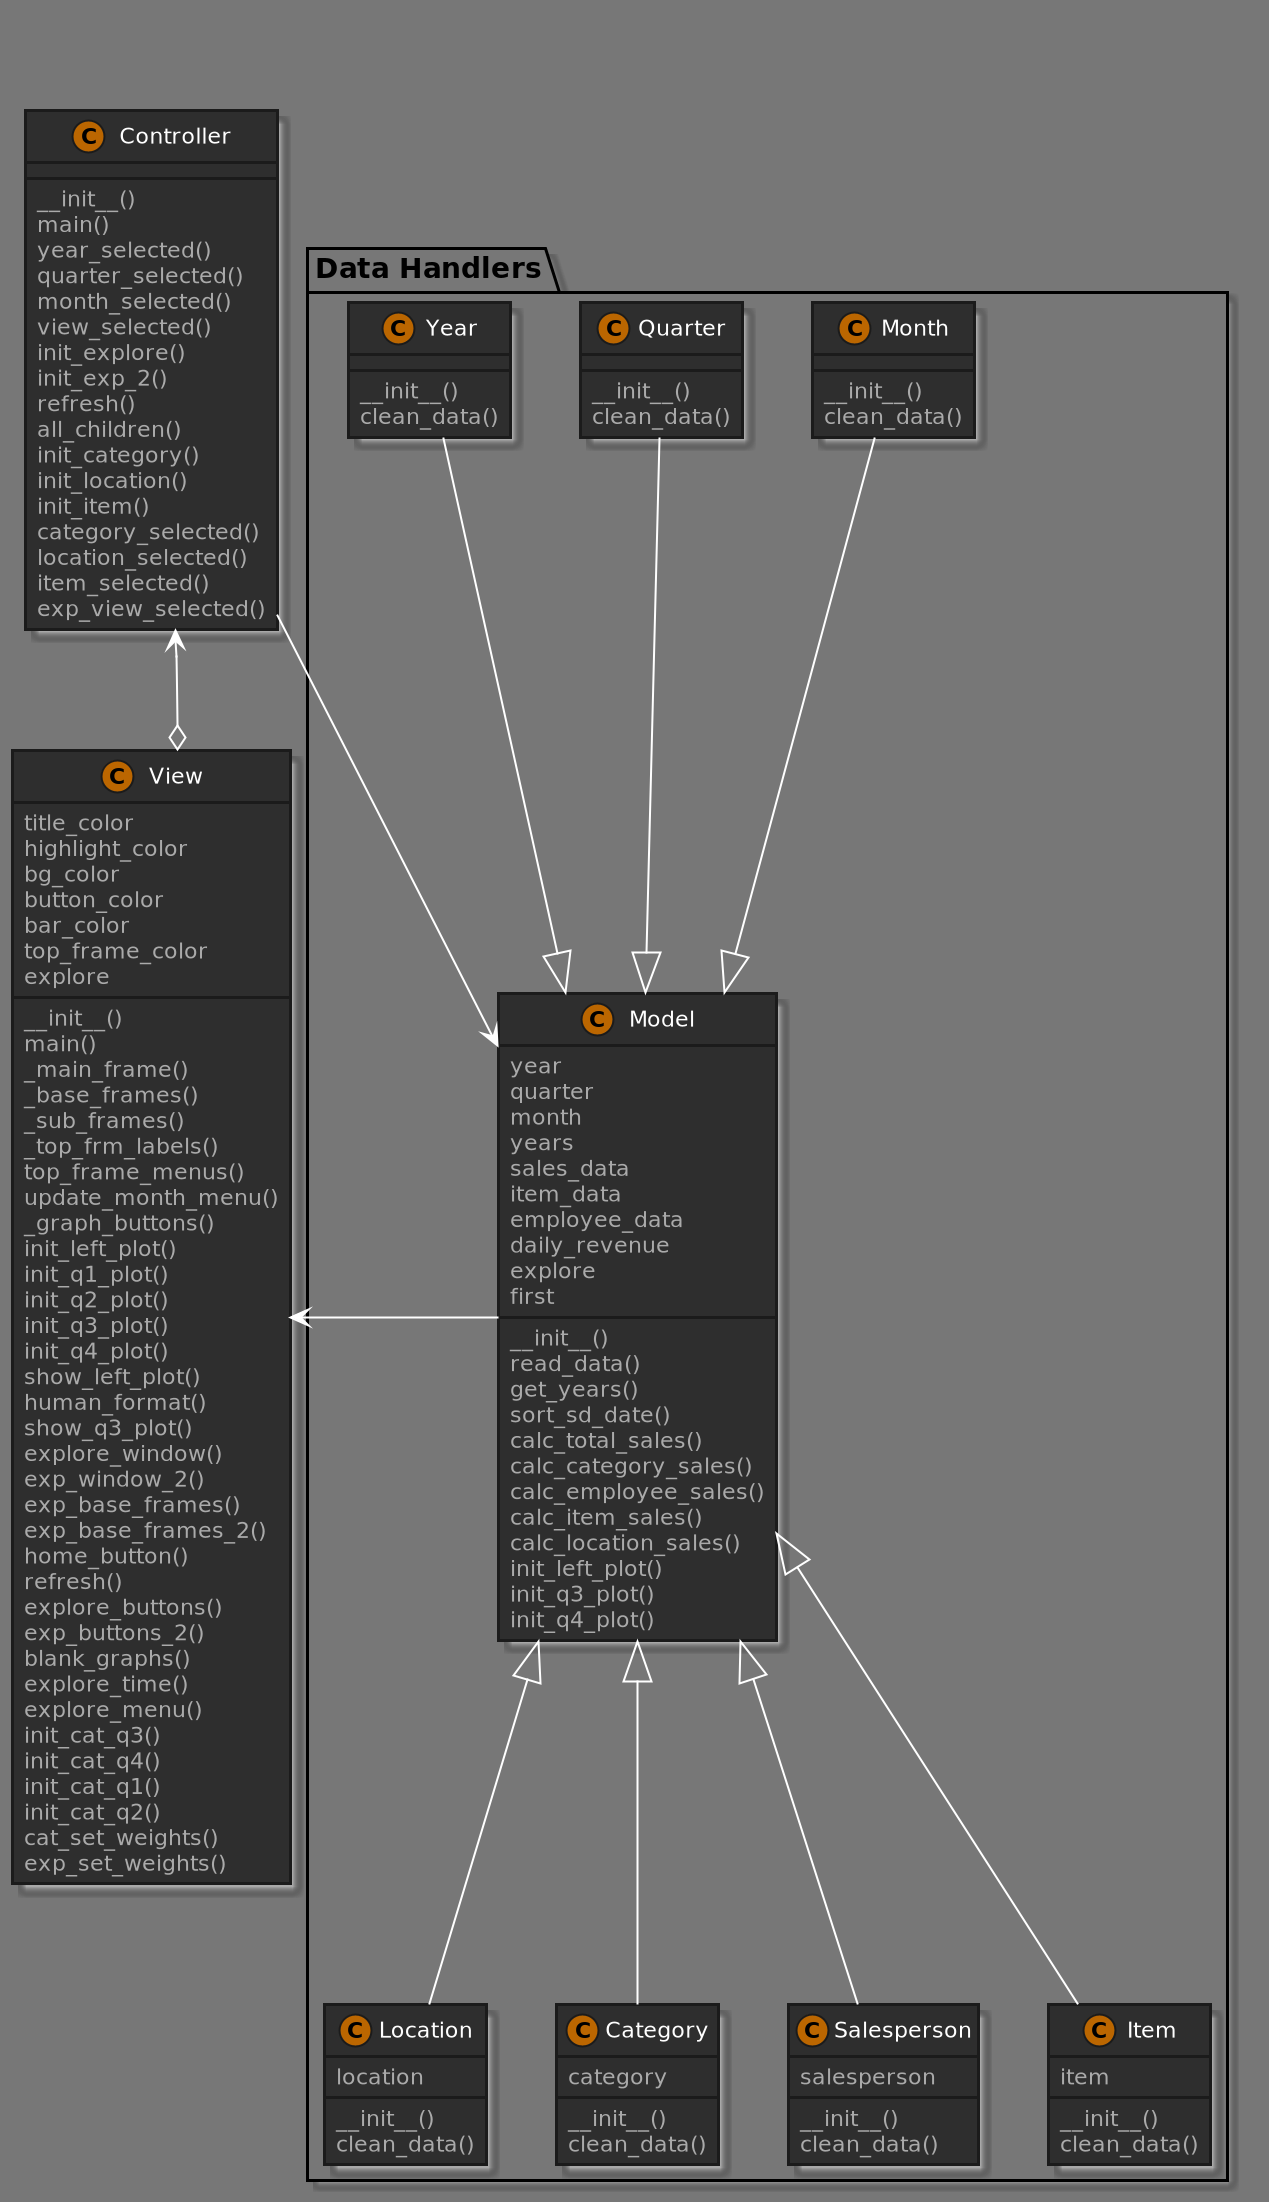

The diagram above was rendered by PlantUML. Its source (embedded in the PNG):
@startuml









skinparam stereotypeCBackgroundColor BB6600



skinparam backgroundColor 777







skinparam circledCharacter {
  radius 8
  fontSize 11
  fontName Verdana
}

skinparam class {
    backgroundColor 2e2e2e
  borderColor 1b1b1b
    fontColor fff
  fontName Verdana
  fontSize 11
  stereotypeFontColor aaa
  stereotypeFontSize 11
    arrowColor fff
  arrowFontName Verdana
  arrowFontColor bbb
  arrowFontSize 11

  attributeFontColor aaa
  attributeFontSize 11
  attributeIconSize 11
}


skinparam actor {
    backgroundColor BB6600
  borderColor 662200
    fontColor fff
  fontName Verdana
  fontSize 11
  stereotypeFontColor aaa
  stereotypeFontSize 11
}

skinparam participant {
    backgroundColor 2e2e2e
  borderColor 1b1b1b
    fontColor fff
  fontName Verdana
  fontSize 11
  stereotypeFontColor aaa
  stereotypeFontSize 11
}

skinparam collections {
    backgroundColor 2e2e2e
  borderColor 1b1b1b
    fontColor fff
  fontName Verdana
  fontSize 11
  stereotypeFontColor aaa
  stereotypeFontSize 11
}

skinparam SequenceBox{
    backgroundColor 575757
  borderColor 767676
    fontColor fff
  fontName Verdana
  fontSize 11
  stereotypeFontColor aaa
  stereotypeFontSize 11
}


skinparam interface {
    backgroundColor BB6600
  borderColor 662200
    fontColor fff
  fontName Verdana
  fontSize 11
  stereotypeFontColor aaa
  stereotypeFontSize 11
}

skinparam component {
    backgroundColor 2e2e2e
  borderColor 1b1b1b
    fontColor fff
  fontName Verdana
  fontSize 11
  stereotypeFontColor aaa
  stereotypeFontSize 11
}

skinparam node {
    backgroundColor 2e2e2e
  borderColor 1b1b1b
    fontColor fff
  fontName Verdana
  fontSize 11
  stereotypeFontColor aaa
  stereotypeFontSize 11
}

skinparam database {
    backgroundColor 2e2e2e
  borderColor 1b1b1b
    fontColor fff
  fontName Verdana
  fontSize 11
  stereotypeFontColor aaa
  stereotypeFontSize 11
}

skinparam queue {
    backgroundColor 2e2e2e
  borderColor 1b1b1b
    fontColor fff
  fontName Verdana
  fontSize 11
  stereotypeFontColor aaa
  stereotypeFontSize 11
}


skinparam usecase {
    backgroundColor 2e2e2e
  borderColor 1b1b1b
    fontColor fff
  fontName Verdana
  fontSize 11
  stereotypeFontColor aaa
  stereotypeFontSize 11
    arrowColor fff
  arrowFontName Verdana
  arrowFontColor bbb
  arrowFontSize 11
}

skinparam activity {
    backgroundColor 2e2e2e
  borderColor 1b1b1b
    fontColor fff
  fontName Verdana
  fontSize 11
  stereotypeFontColor aaa
  stereotypeFontSize 11
    arrowColor fff
  arrowFontName Verdana
  arrowFontColor bbb
  arrowFontSize 11
}

skinparam sequence {
    fontColor fff
  fontName Verdana
  fontSize 11
  stereotypeFontColor aaa
  stereotypeFontSize 11
    arrowColor fff
  arrowFontName Verdana
  arrowFontColor bbb
  arrowFontSize 11

  lifeLineBorderColor BB6600
  lifeLineBackgroundColor 575757
}

skinparam boundary {
    backgroundColor BB6600
  borderColor 662200
    fontColor fff
  fontName Verdana
  fontSize 11
  stereotypeFontColor aaa
  stereotypeFontSize 11
}

skinparam control {
    backgroundColor BB6600
  borderColor 662200
    fontColor fff
  fontName Verdana
  fontSize 11
  stereotypeFontColor aaa
  stereotypeFontSize 11
}

skinparam entity {
    backgroundColor BB6600
  borderColor 662200
    fontColor fff
  fontName Verdana
  fontSize 11
  stereotypeFontColor aaa
  stereotypeFontSize 11
}


skinparam state {
    backgroundColor 2e2e2e
  borderColor 1b1b1b
    fontColor fff
  fontName Verdana
  fontSize 11
  stereotypeFontColor aaa
  stereotypeFontSize 11
    arrowColor fff
  arrowFontName Verdana
  arrowFontColor bbb
  arrowFontSize 11
  startColor BB6600
  endColor 662200
}


skinparam object {
    backgroundColor 2e2e2e
  borderColor 1b1b1b
    fontColor fff
  fontName Verdana
  fontSize 11
  stereotypeFontColor aaa
  stereotypeFontSize 11
    arrowColor fff
  arrowFontName Verdana
  arrowFontColor bbb
  arrowFontSize 11
}


skinparam note {
    backgroundColor BB6600
  borderColor 662200
    fontColor fff
  fontName Verdana
  fontSize 11
  stereotypeFontColor aaa
  stereotypeFontSize 11
}

skinparam cloud {
    backgroundColor 2e2e2e
  borderColor 1b1b1b
    fontColor fff
  fontName Verdana
  fontSize 11
  stereotypeFontColor aaa
  stereotypeFontSize 11
    arrowColor fff
  arrowFontName Verdana
  arrowFontColor bbb
  arrowFontSize 11
}

skinparam rectangle {
    backgroundColor 2e2e2e
  borderColor 1b1b1b
    fontColor fff
  fontName Verdana
  fontSize 11
  stereotypeFontColor aaa
  stereotypeFontSize 11
}

skinparam storage {
    backgroundColor 2e2e2e
  borderColor 1b1b1b
    fontColor fff
  fontName Verdana
  fontSize 11
  stereotypeFontColor aaa
  stereotypeFontSize 11
}


package "Data Handlers" {
class Model {
    year
    quarter
    month
    years
    sales_data
    item_data
    employee_data
    daily_revenue
    explore
    first
    __init__()
    read_data()
    get_years()
    sort_sd_date()
    calc_total_sales()
    calc_category_sales()
    calc_employee_sales()
    calc_item_sales()
    calc_location_sales()
    init_left_plot()
    init_q3_plot()
    init_q4_plot()
}

class Year {
    __init__()
    clean_data()
}
class Quarter {
    __init__()
    clean_data()
}
class Month {
    __init__()
    clean_data()
}
class Location {
    location
    __init__()
    clean_data()
}
class Category {
    category
    __init__()
    clean_data()
}
class Salesperson {
    salesperson
    __init__()
    clean_data()
}
class Item {
    item
    __init__()
    clean_data()
}

Model <|-up- Year
Model <|-up- Quarter
Model <|-up- Month
Model <|-- Location
Model <|-- Category
Model <|-- Item
Model <|-- Salesperson
}

class Controller {
    __init__()
    main()
    year_selected()
    quarter_selected()
    month_selected()
    view_selected()
    init_explore()
    init_exp_2()
    refresh()
    all_children()
    init_category()
    init_location()
    init_item()
    category_selected()
    location_selected()
    item_selected()
    exp_view_selected()
}

class View {
    title_color
    highlight_color
    bg_color
    button_color
    bar_color
    top_frame_color
    explore
    __init__()
    main()
    _main_frame()
    _base_frames()
    _sub_frames()
    _top_frm_labels()
    top_frame_menus()
    update_month_menu()
    _graph_buttons()
    init_left_plot()
    init_q1_plot()
    init_q2_plot()
    init_q3_plot()
    init_q4_plot()
    show_left_plot()
    human_format()
    show_q3_plot()
    explore_window()
    exp_window_2()
    exp_base_frames()
    exp_base_frames_2()
    home_button()
    refresh()
    explore_buttons()
    exp_buttons_2()
    blank_graphs()
    explore_time()
    explore_menu()
    init_cat_q3()
    init_cat_q4()
    init_cat_q1()
    init_cat_q2()
    cat_set_weights()
    exp_set_weights()
}

View <-- Model
Controller -[hidden]left-> Month
View -[hidden]up-> Controller
View o--> Controller
Controller --> Model

@enduml